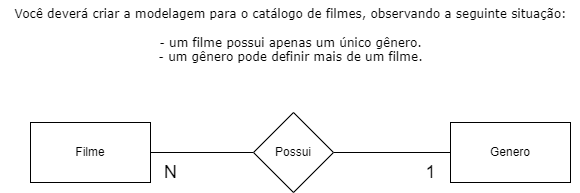

The diagram above was exported from draw.io. Its source (the exported page's mxGraphModel, read from the mxfile embedded in the PNG):
<mxGraphModel dx="1167" dy="646" grid="1" gridSize="10" guides="1" tooltips="1" connect="1" arrows="1" fold="1" page="1" pageScale="1" pageWidth="827" pageHeight="1169" math="0" shadow="0">
  <root>
    <mxCell id="0" />
    <mxCell id="1" parent="0" />
    <mxCell id="G6cqGYFbzArwFc1clNz3-4" style="edgeStyle=orthogonalEdgeStyle;rounded=0;orthogonalLoop=1;jettySize=auto;html=1;exitX=1;exitY=0.5;exitDx=0;exitDy=0;endArrow=none;endFill=0;" edge="1" parent="1" source="G6cqGYFbzArwFc1clNz3-1" target="G6cqGYFbzArwFc1clNz3-3">
      <mxGeometry relative="1" as="geometry" />
    </mxCell>
    <mxCell id="G6cqGYFbzArwFc1clNz3-1" value="Filme" style="rounded=0;whiteSpace=wrap;html=1;" vertex="1" parent="1">
      <mxGeometry x="150" y="200" width="120" height="60" as="geometry" />
    </mxCell>
    <mxCell id="G6cqGYFbzArwFc1clNz3-2" value="Genero" style="rounded=0;whiteSpace=wrap;html=1;" vertex="1" parent="1">
      <mxGeometry x="570" y="200" width="120" height="60" as="geometry" />
    </mxCell>
    <mxCell id="G6cqGYFbzArwFc1clNz3-5" style="edgeStyle=orthogonalEdgeStyle;rounded=0;orthogonalLoop=1;jettySize=auto;html=1;exitX=1;exitY=0.5;exitDx=0;exitDy=0;entryX=0;entryY=0.5;entryDx=0;entryDy=0;endArrow=none;endFill=0;" edge="1" parent="1" source="G6cqGYFbzArwFc1clNz3-3" target="G6cqGYFbzArwFc1clNz3-2">
      <mxGeometry relative="1" as="geometry" />
    </mxCell>
    <mxCell id="G6cqGYFbzArwFc1clNz3-3" value="Possui" style="rhombus;whiteSpace=wrap;html=1;" vertex="1" parent="1">
      <mxGeometry x="373" y="190" width="80" height="80" as="geometry" />
    </mxCell>
    <mxCell id="G6cqGYFbzArwFc1clNz3-6" value="N" style="text;html=1;align=center;verticalAlign=middle;resizable=0;points=[];autosize=1;strokeColor=none;fillColor=none;fontSize=18;" vertex="1" parent="1">
      <mxGeometry x="270" y="230" width="40" height="40" as="geometry" />
    </mxCell>
    <mxCell id="G6cqGYFbzArwFc1clNz3-7" value="1" style="text;html=1;align=center;verticalAlign=middle;resizable=0;points=[];autosize=1;strokeColor=none;fillColor=none;fontSize=18;" vertex="1" parent="1">
      <mxGeometry x="535" y="230" width="30" height="40" as="geometry" />
    </mxCell>
    <mxCell id="G6cqGYFbzArwFc1clNz3-8" value="&lt;div&gt;Você deverá criar a modelagem para o catálogo de filmes, observando a seguinte situação:&lt;/div&gt;&lt;div&gt;&lt;br&gt;&lt;/div&gt;&lt;div&gt;- um filme possui apenas um único gênero.&lt;/div&gt;&lt;div&gt;- um gênero pode definir mais de um filme.&lt;/div&gt;" style="text;html=1;align=center;verticalAlign=middle;resizable=0;points=[];autosize=1;strokeColor=none;fillColor=none;fontFamily=Verdana;" vertex="1" parent="1">
      <mxGeometry x="120" y="78" width="580" height="70" as="geometry" />
    </mxCell>
  </root>
</mxGraphModel>